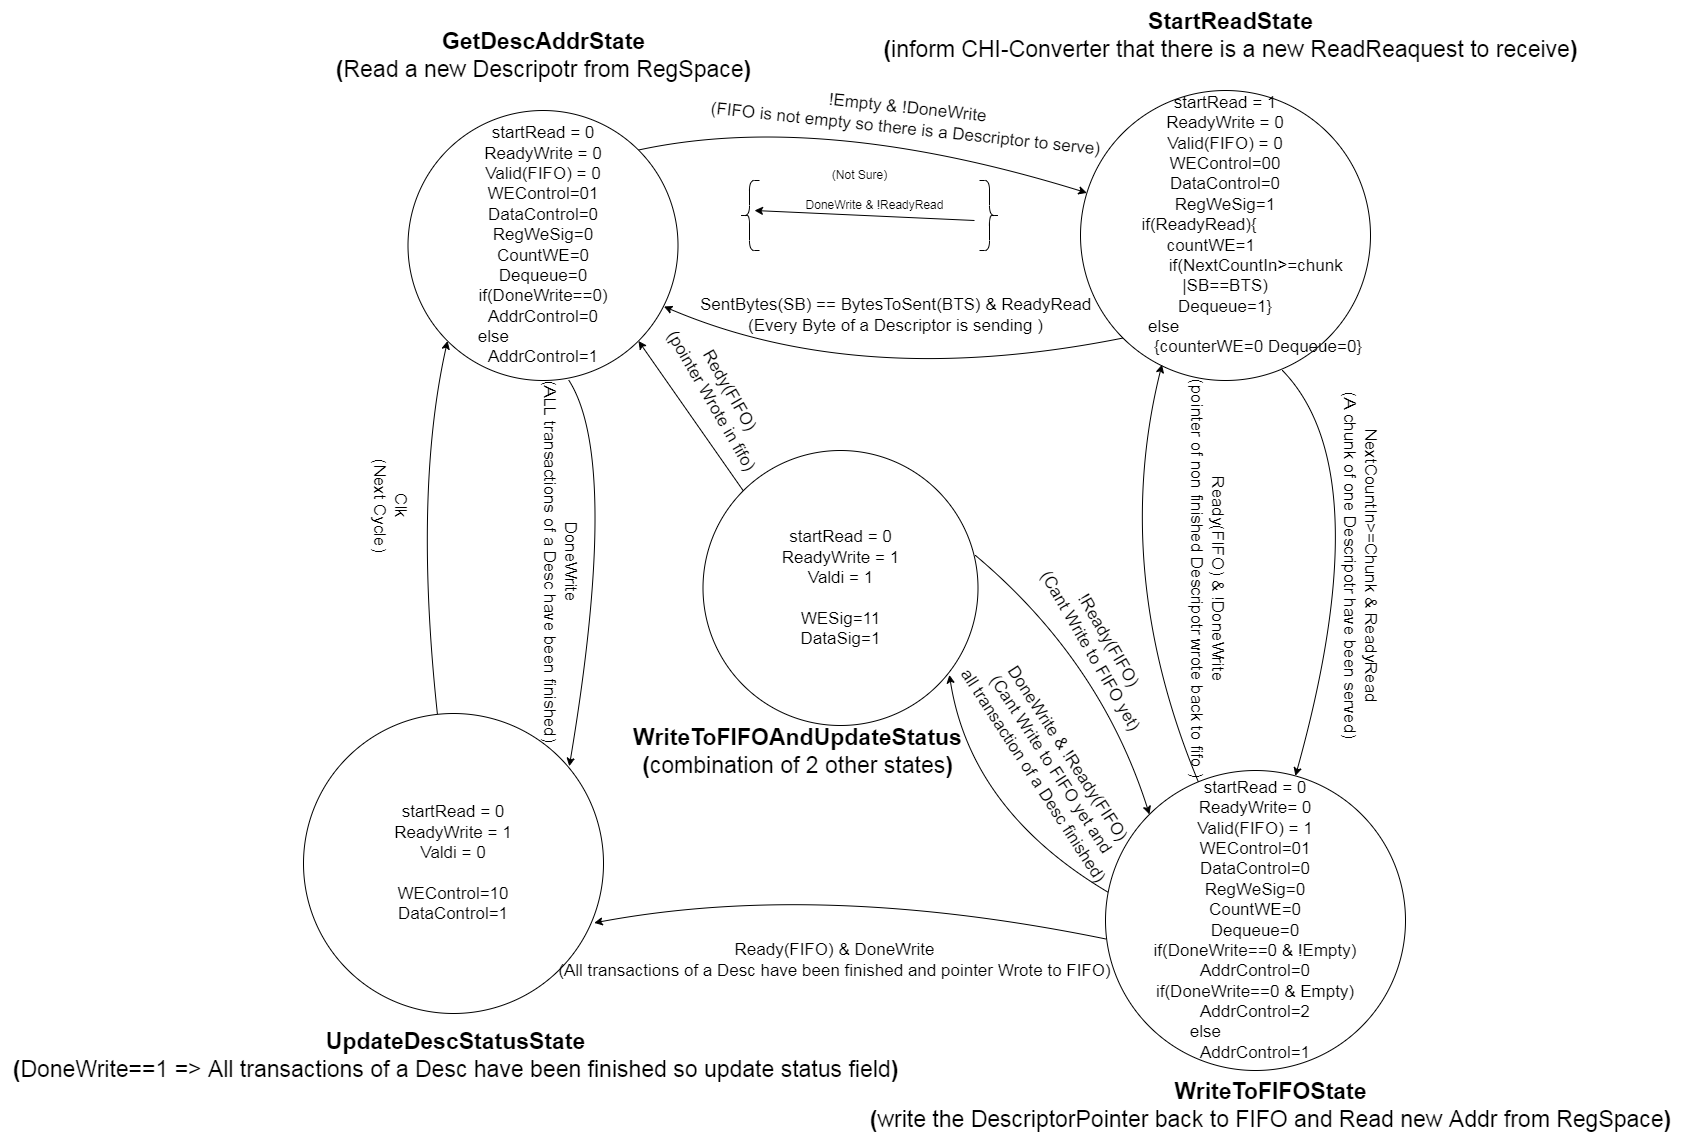

The diagram above was exported from draw.io. Its source (the exported page's mxGraphModel, read from the mxfile embedded in the PNG):
<mxGraphModel dx="2858" dy="2166" grid="1" gridSize="10" guides="1" tooltips="1" connect="1" arrows="1" fold="1" page="1" pageScale="1" pageWidth="827" pageHeight="1169" math="0" shadow="0">
  <root>
    <mxCell id="0" />
    <mxCell id="1" parent="0" />
    <mxCell id="1PTF73BAnkKrx9LMiIwm-1" value="&lt;font style=&quot;font-size: 17px;&quot;&gt;startRead = 0&lt;br&gt;ReadyWrite = 0&lt;br&gt;Valid(FIFO) = 0&lt;br&gt;WEControl=01&lt;br&gt;DataControl=0&lt;br&gt;RegWeSig=0&lt;br&gt;CountWE=0&lt;br&gt;Dequeue=0&lt;br&gt;if(DoneWrite==0)&lt;br&gt;AddrControl=0&lt;br&gt;else&amp;nbsp; &amp;nbsp; &amp;nbsp; &amp;nbsp; &amp;nbsp; &amp;nbsp; &amp;nbsp; &amp;nbsp; &amp;nbsp; &amp;nbsp; &amp;nbsp;&lt;br&gt;AddrControl=1&lt;/font&gt;" style="ellipse;whiteSpace=wrap;html=1;aspect=fixed;" parent="1" vertex="1">
      <mxGeometry x="-22.5" y="50" width="270" height="270" as="geometry" />
    </mxCell>
    <mxCell id="1PTF73BAnkKrx9LMiIwm-53" style="edgeStyle=none;rounded=0;orthogonalLoop=1;jettySize=auto;html=1;" parent="1" edge="1">
      <mxGeometry relative="1" as="geometry">
        <mxPoint x="324" y="150" as="targetPoint" />
        <mxPoint x="544" y="160" as="sourcePoint" />
      </mxGeometry>
    </mxCell>
    <mxCell id="1PTF73BAnkKrx9LMiIwm-2" value="&lt;font style=&quot;font-size: 17px;&quot;&gt;startRead = 1&lt;br&gt;ReadyWrite = 0&lt;br&gt;Valid(FIFO) = 0&lt;br&gt;WEControl=00&lt;br&gt;DataControl=0&lt;br&gt;RegWeSig=1&lt;br&gt;if(ReadyRead){&amp;nbsp; &amp;nbsp; &amp;nbsp; &amp;nbsp; &amp;nbsp; &amp;nbsp;&lt;br&gt;&amp;nbsp; countWE=1&amp;nbsp; &amp;nbsp; &amp;nbsp; &amp;nbsp;&amp;nbsp;&lt;br&gt;&amp;nbsp; &amp;nbsp; &amp;nbsp; &amp;nbsp; &amp;nbsp; &amp;nbsp; &amp;nbsp;if(NextCountIn&amp;gt;=chunk |SB==BTS)&lt;br&gt;Dequeue=1}&lt;br&gt;&amp;nbsp;else&amp;nbsp; &amp;nbsp; &amp;nbsp; &amp;nbsp; &amp;nbsp; &amp;nbsp; &amp;nbsp; &amp;nbsp; &amp;nbsp; &amp;nbsp; &amp;nbsp; &amp;nbsp; &amp;nbsp; &amp;nbsp;&lt;br&gt;&amp;nbsp; &amp;nbsp; &amp;nbsp; &amp;nbsp; &amp;nbsp; &amp;nbsp; &amp;nbsp; &amp;nbsp;{counterWE=0 Dequeue=0}&amp;nbsp; &amp;nbsp; &amp;nbsp; &amp;nbsp; &amp;nbsp; &amp;nbsp; &amp;nbsp; &amp;nbsp; &amp;nbsp; &amp;nbsp; &amp;nbsp; &amp;nbsp; &amp;nbsp; &amp;nbsp; &amp;nbsp; &amp;nbsp; &amp;nbsp; &amp;nbsp; &amp;nbsp;&amp;nbsp;&lt;/font&gt;" style="ellipse;whiteSpace=wrap;html=1;aspect=fixed;" parent="1" vertex="1">
      <mxGeometry x="650" y="30" width="290" height="290" as="geometry" />
    </mxCell>
    <mxCell id="1PTF73BAnkKrx9LMiIwm-51" style="rounded=0;orthogonalLoop=1;jettySize=auto;html=1;exitX=0;exitY=0;exitDx=0;exitDy=0;entryX=1;entryY=1;entryDx=0;entryDy=0;" parent="1" source="1PTF73BAnkKrx9LMiIwm-5" target="1PTF73BAnkKrx9LMiIwm-1" edge="1">
      <mxGeometry relative="1" as="geometry" />
    </mxCell>
    <mxCell id="1PTF73BAnkKrx9LMiIwm-5" value="&lt;font style=&quot;font-size: 17px;&quot;&gt;startRead = 0&lt;br&gt;ReadyWrite = 1&lt;br&gt;Valdi = 1&lt;br&gt;&lt;br&gt;WESig=11&lt;br&gt;DataSig=1&lt;/font&gt;" style="ellipse;whiteSpace=wrap;html=1;aspect=fixed;" parent="1" vertex="1">
      <mxGeometry x="272.5" y="390" width="275" height="275" as="geometry" />
    </mxCell>
    <mxCell id="1PTF73BAnkKrx9LMiIwm-6" value="&lt;font style=&quot;font-size: 23px;&quot;&gt;&lt;b&gt;GetDescAddrState&lt;br&gt;(&lt;/b&gt;Read a new Descripotr from RegSpace&lt;b&gt;)&lt;br&gt;&lt;/b&gt;&lt;/font&gt;" style="text;html=1;align=center;verticalAlign=middle;resizable=0;points=[];autosize=1;strokeColor=none;fillColor=none;" parent="1" vertex="1">
      <mxGeometry x="-107.5" y="-40" width="440" height="70" as="geometry" />
    </mxCell>
    <mxCell id="1PTF73BAnkKrx9LMiIwm-7" value="&lt;b style=&quot;font-size: 23px;&quot;&gt;StartReadState&lt;br&gt;(&lt;/b&gt;&lt;span style=&quot;font-size: 23px;&quot;&gt;inform CHI-Converter that there is a new ReadReaquest to receive&lt;/span&gt;&lt;b style=&quot;font-size: 23px;&quot;&gt;)&lt;br&gt;&lt;/b&gt;" style="text;html=1;align=center;verticalAlign=middle;resizable=0;points=[];autosize=1;strokeColor=none;fillColor=none;" parent="1" vertex="1">
      <mxGeometry x="440" y="-60" width="720" height="70" as="geometry" />
    </mxCell>
    <mxCell id="1PTF73BAnkKrx9LMiIwm-9" value="&lt;b style=&quot;font-size: 23px;&quot;&gt;&lt;span style=&quot;font-size: 23px;&quot;&gt;UpdateDescStatusState&lt;/span&gt;&lt;br&gt;&lt;font style=&quot;font-size: 23px;&quot;&gt;(&lt;/font&gt;&lt;/b&gt;&lt;font style=&quot;font-size: 23px;&quot;&gt;DoneWrite==1 =&amp;gt;&amp;nbsp;&lt;font style=&quot;font-size: 23px;&quot;&gt;All transactions of a Desc have been finished so update status field&lt;/font&gt;&lt;/font&gt;&lt;b style=&quot;font-size: 23px;&quot;&gt;)&lt;/b&gt;" style="text;html=1;align=center;verticalAlign=middle;resizable=0;points=[];autosize=1;strokeColor=none;fillColor=none;" parent="1" vertex="1">
      <mxGeometry x="-430" y="960" width="910" height="70" as="geometry" />
    </mxCell>
    <mxCell id="1PTF73BAnkKrx9LMiIwm-10" value="&lt;b style=&quot;font-size: 23px;&quot;&gt;WriteToFIFOState&lt;br&gt;(&lt;/b&gt;&lt;span style=&quot;font-size: 23px;&quot;&gt;write the DescriptorPointer back to FIFO and Read new Addr from RegSpace&lt;/span&gt;&lt;b style=&quot;font-size: 23px;&quot;&gt;)&lt;/b&gt;" style="text;html=1;align=center;verticalAlign=middle;resizable=0;points=[];autosize=1;strokeColor=none;fillColor=none;" parent="1" vertex="1">
      <mxGeometry x="430" y="1010" width="820" height="70" as="geometry" />
    </mxCell>
    <mxCell id="1PTF73BAnkKrx9LMiIwm-11" value="&lt;b style=&quot;font-size: 23px;&quot;&gt;WriteToFIFOAndUpdateStatus&lt;br&gt;(&lt;/b&gt;&lt;span style=&quot;font-size: 23px;&quot;&gt;combination of 2 other states&lt;/span&gt;&lt;b style=&quot;font-size: 23px;&quot;&gt;)&lt;br&gt;&lt;/b&gt;" style="text;html=1;align=center;verticalAlign=middle;resizable=0;points=[];autosize=1;strokeColor=none;fillColor=none;" parent="1" vertex="1">
      <mxGeometry x="192" y="656" width="350" height="70" as="geometry" />
    </mxCell>
    <mxCell id="1PTF73BAnkKrx9LMiIwm-12" value="" style="curved=1;endArrow=classic;html=1;rounded=0;exitX=1;exitY=0;exitDx=0;exitDy=0;" parent="1" source="1PTF73BAnkKrx9LMiIwm-1" target="1PTF73BAnkKrx9LMiIwm-2" edge="1">
      <mxGeometry width="50" height="50" relative="1" as="geometry">
        <mxPoint x="220" y="80" as="sourcePoint" />
        <mxPoint x="270" y="30" as="targetPoint" />
        <Array as="points">
          <mxPoint x="390" y="50" />
        </Array>
      </mxGeometry>
    </mxCell>
    <mxCell id="1PTF73BAnkKrx9LMiIwm-13" value="&lt;font style=&quot;font-size: 17px;&quot;&gt;!Empty &amp;amp; !DoneWrite&lt;br&gt;(FIFO is not empty so there is a Descriptor to serve)&lt;br&gt;&lt;/font&gt;" style="text;html=1;align=center;verticalAlign=middle;resizable=0;points=[];autosize=1;strokeColor=none;fillColor=none;rotation=6;" parent="1" vertex="1">
      <mxGeometry x="270.5" y="33" width="410" height="50" as="geometry" />
    </mxCell>
    <mxCell id="1PTF73BAnkKrx9LMiIwm-14" value="" style="curved=1;endArrow=classic;html=1;rounded=0;entryX=0.948;entryY=0.726;entryDx=0;entryDy=0;entryPerimeter=0;exitX=0;exitY=1;exitDx=0;exitDy=0;" parent="1" source="1PTF73BAnkKrx9LMiIwm-2" target="1PTF73BAnkKrx9LMiIwm-1" edge="1">
      <mxGeometry width="50" height="50" relative="1" as="geometry">
        <mxPoint x="160.07999999999993" y="118.52999999999997" as="sourcePoint" />
        <mxPoint x="494.94000000000005" y="94.41999999999996" as="targetPoint" />
        <Array as="points">
          <mxPoint x="430" y="330" />
        </Array>
      </mxGeometry>
    </mxCell>
    <mxCell id="1PTF73BAnkKrx9LMiIwm-22" value="&lt;font style=&quot;font-size: 17px;&quot;&gt;startRead = 0&lt;br&gt;ReadyWrite = 1&lt;br&gt;Valdi = 0&lt;br&gt;&lt;br&gt;WEControl=10&lt;br&gt;DataControl=1&lt;/font&gt;" style="ellipse;whiteSpace=wrap;html=1;aspect=fixed;" parent="1" vertex="1">
      <mxGeometry x="-127" y="653" width="300" height="300" as="geometry" />
    </mxCell>
    <mxCell id="1PTF73BAnkKrx9LMiIwm-23" value="&lt;font style=&quot;font-size: 17px;&quot;&gt;startRead = 0&lt;br&gt;ReadyWrite= 0&lt;br&gt;Valid(FIFO) = 1&lt;br&gt;WEControl=01&lt;br&gt;DataControl=0&lt;br&gt;RegWeSig=0&lt;br&gt;CountWE=0&lt;br&gt;Dequeue=0&lt;br&gt;if(DoneWrite==0 &amp;amp; !Empty)&lt;br&gt;AddrControl=0&lt;br&gt;if(DoneWrite==0 &amp;amp; Empty)&lt;br&gt;AddrControl=2&lt;br&gt;else&amp;nbsp; &amp;nbsp; &amp;nbsp; &amp;nbsp; &amp;nbsp; &amp;nbsp; &amp;nbsp; &amp;nbsp; &amp;nbsp; &amp;nbsp; &amp;nbsp;&lt;br&gt;AddrControl=1&lt;/font&gt;" style="ellipse;whiteSpace=wrap;html=1;aspect=fixed;" parent="1" vertex="1">
      <mxGeometry x="675" y="710" width="300" height="300" as="geometry" />
    </mxCell>
    <mxCell id="1PTF73BAnkKrx9LMiIwm-26" value="&lt;font style=&quot;font-size: 17px;&quot;&gt;SentBytes(SB) == BytesToSent(BTS) &amp;amp; ReadyRead&lt;br&gt;(Every Byte of a Descriptor is sending )&lt;br&gt;&lt;/font&gt;" style="text;html=1;align=center;verticalAlign=middle;resizable=0;points=[];autosize=1;strokeColor=none;fillColor=none;" parent="1" vertex="1">
      <mxGeometry x="260" y="230" width="410" height="50" as="geometry" />
    </mxCell>
    <mxCell id="1PTF73BAnkKrx9LMiIwm-28" value="" style="curved=1;endArrow=classic;html=1;rounded=0;exitX=0.695;exitY=0.964;exitDx=0;exitDy=0;exitPerimeter=0;" parent="1" source="1PTF73BAnkKrx9LMiIwm-2" target="1PTF73BAnkKrx9LMiIwm-23" edge="1">
      <mxGeometry width="50" height="50" relative="1" as="geometry">
        <mxPoint x="629.9962120245873" y="220.7537879754127" as="sourcePoint" />
        <mxPoint x="879.4198198774097" y="235.23295222282218" as="targetPoint" />
        <Array as="points">
          <mxPoint x="950" y="410" />
        </Array>
      </mxGeometry>
    </mxCell>
    <mxCell id="1PTF73BAnkKrx9LMiIwm-29" value="" style="curved=1;endArrow=classic;html=1;rounded=0;entryX=0.281;entryY=0.945;entryDx=0;entryDy=0;entryPerimeter=0;" parent="1" source="1PTF73BAnkKrx9LMiIwm-23" target="1PTF73BAnkKrx9LMiIwm-2" edge="1">
      <mxGeometry width="50" height="50" relative="1" as="geometry">
        <mxPoint x="619.06" y="602.5999999999999" as="sourcePoint" />
        <mxPoint x="580.9899999999998" y="253.49" as="targetPoint" />
        <Array as="points">
          <mxPoint x="680" y="510" />
        </Array>
      </mxGeometry>
    </mxCell>
    <mxCell id="1PTF73BAnkKrx9LMiIwm-31" value="&lt;font style=&quot;font-size: 17px;&quot;&gt;NextCountIn&amp;gt;=Chunk &amp;amp; ReadyRead&lt;br&gt;(A chunk of one Descripotr have been served)&lt;br&gt;&lt;/font&gt;" style="text;html=1;align=center;verticalAlign=middle;resizable=0;points=[];autosize=1;strokeColor=none;fillColor=none;rotation=90;" parent="1" vertex="1">
      <mxGeometry x="745" y="480" width="370" height="50" as="geometry" />
    </mxCell>
    <mxCell id="1PTF73BAnkKrx9LMiIwm-34" value="&lt;font style=&quot;font-size: 17px;&quot;&gt;Ready(FIFO) &amp;amp; !DoneWrite&lt;br&gt;(pointer of non finished Descripotr wrote back to fifo )&lt;/font&gt;" style="text;html=1;align=center;verticalAlign=middle;resizable=0;points=[];autosize=1;strokeColor=none;fillColor=none;rotation=90;" parent="1" vertex="1">
      <mxGeometry x="567" y="493" width="420" height="50" as="geometry" />
    </mxCell>
    <mxCell id="1PTF73BAnkKrx9LMiIwm-40" value="" style="curved=1;endArrow=classic;html=1;rounded=0;entryX=0.969;entryY=0.698;entryDx=0;entryDy=0;entryPerimeter=0;exitX=0.003;exitY=0.562;exitDx=0;exitDy=0;exitPerimeter=0;" parent="1" source="1PTF73BAnkKrx9LMiIwm-23" target="1PTF73BAnkKrx9LMiIwm-22" edge="1">
      <mxGeometry width="50" height="50" relative="1" as="geometry">
        <mxPoint x="561.5037879754127" y="759.2462120245873" as="sourcePoint" />
        <mxPoint x="189.9962120245873" y="759.2462120245873" as="targetPoint" />
        <Array as="points">
          <mxPoint x="390" y="820" />
        </Array>
      </mxGeometry>
    </mxCell>
    <mxCell id="1PTF73BAnkKrx9LMiIwm-41" value="&lt;font style=&quot;font-size: 17px;&quot;&gt;Ready(FIFO) &amp;amp; DoneWrite&lt;br&gt;(All transactions of a Desc have been finished and pointer Wrote to FIFO)&lt;br&gt;&lt;/font&gt;" style="text;html=1;align=center;verticalAlign=middle;resizable=0;points=[];autosize=1;strokeColor=none;fillColor=none;" parent="1" vertex="1">
      <mxGeometry x="114" y="875" width="580" height="50" as="geometry" />
    </mxCell>
    <mxCell id="1PTF73BAnkKrx9LMiIwm-43" value="" style="curved=1;endArrow=classic;html=1;rounded=0;entryX=0.886;entryY=0.176;entryDx=0;entryDy=0;entryPerimeter=0;exitX=0.595;exitY=0.998;exitDx=0;exitDy=0;exitPerimeter=0;" parent="1" source="1PTF73BAnkKrx9LMiIwm-1" target="1PTF73BAnkKrx9LMiIwm-22" edge="1">
      <mxGeometry width="50" height="50" relative="1" as="geometry">
        <mxPoint x="128.94999999999982" y="263.99000000000007" as="sourcePoint" />
        <mxPoint x="139.2651116120378" y="602.6999076564359" as="targetPoint" />
        <Array as="points">
          <mxPoint x="190" y="400" />
        </Array>
      </mxGeometry>
    </mxCell>
    <mxCell id="1PTF73BAnkKrx9LMiIwm-44" value="" style="curved=1;endArrow=classic;html=1;rounded=0;entryX=0;entryY=1;entryDx=0;entryDy=0;" parent="1" source="1PTF73BAnkKrx9LMiIwm-22" target="1PTF73BAnkKrx9LMiIwm-1" edge="1">
      <mxGeometry width="50" height="50" relative="1" as="geometry">
        <mxPoint x="66.92000000000007" y="602.05" as="sourcePoint" />
        <mxPoint x="42.01000000000022" y="260.00000000000006" as="targetPoint" />
        <Array as="points">
          <mxPoint x="-17" y="431.55" />
        </Array>
      </mxGeometry>
    </mxCell>
    <mxCell id="1PTF73BAnkKrx9LMiIwm-45" value="&lt;font style=&quot;font-size: 17px;&quot;&gt;DoneWrite&lt;br&gt;(ALL transactions of a Desc have been finished)&lt;br&gt;&lt;/font&gt;" style="text;html=1;align=center;verticalAlign=middle;resizable=0;points=[];autosize=1;strokeColor=none;fillColor=none;rotation=90;" parent="1" vertex="1">
      <mxGeometry x="-60" y="476" width="380" height="50" as="geometry" />
    </mxCell>
    <mxCell id="1PTF73BAnkKrx9LMiIwm-46" value="&lt;font style=&quot;font-size: 17px;&quot;&gt;Clk&lt;br&gt;(Next Cycle)&lt;br&gt;&lt;/font&gt;" style="text;html=1;align=center;verticalAlign=middle;resizable=0;points=[];autosize=1;strokeColor=none;fillColor=none;rotation=90;" parent="1" vertex="1">
      <mxGeometry x="-100" y="420" width="120" height="50" as="geometry" />
    </mxCell>
    <mxCell id="1PTF73BAnkKrx9LMiIwm-47" value="" style="curved=1;endArrow=classic;html=1;rounded=0;entryX=0.896;entryY=0.816;entryDx=0;entryDy=0;exitX=0.009;exitY=0.406;exitDx=0;exitDy=0;exitPerimeter=0;entryPerimeter=0;" parent="1" source="1PTF73BAnkKrx9LMiIwm-23" target="1PTF73BAnkKrx9LMiIwm-5" edge="1">
      <mxGeometry width="50" height="50" relative="1" as="geometry">
        <mxPoint x="566.2339069168415" y="752.5145180621603" as="sourcePoint" />
        <mxPoint x="177.78174593052017" y="782.7817459305202" as="targetPoint" />
        <Array as="points">
          <mxPoint x="540" y="750" />
        </Array>
      </mxGeometry>
    </mxCell>
    <mxCell id="1PTF73BAnkKrx9LMiIwm-48" value="" style="curved=1;endArrow=classic;html=1;rounded=0;entryX=0;entryY=0;entryDx=0;entryDy=0;exitX=0.99;exitY=0.381;exitDx=0;exitDy=0;exitPerimeter=0;" parent="1" source="1PTF73BAnkKrx9LMiIwm-5" target="1PTF73BAnkKrx9LMiIwm-23" edge="1">
      <mxGeometry width="50" height="50" relative="1" as="geometry">
        <mxPoint x="551.98" y="682.46" as="sourcePoint" />
        <mxPoint x="421.94000000000005" y="538.5999999999999" as="targetPoint" />
        <Array as="points">
          <mxPoint x="670" y="600" />
        </Array>
      </mxGeometry>
    </mxCell>
    <mxCell id="1PTF73BAnkKrx9LMiIwm-49" value="&lt;font style=&quot;font-size: 17px;&quot;&gt;DoneWrite &amp;amp; !Ready(FIFO)&lt;br&gt;(Cant Write to FIFO yet and&lt;br&gt;all transaction of a Desc finished)&lt;br&gt;&lt;/font&gt;" style="text;html=1;align=center;verticalAlign=middle;resizable=0;points=[];autosize=1;strokeColor=none;fillColor=none;rotation=57;" parent="1" vertex="1">
      <mxGeometry x="485" y="669" width="270" height="70" as="geometry" />
    </mxCell>
    <mxCell id="1PTF73BAnkKrx9LMiIwm-50" value="&lt;font style=&quot;font-size: 17px;&quot;&gt;!Ready(FIFO)&lt;br&gt;(Cant Write to FIFO yet)&lt;br&gt;&lt;/font&gt;" style="text;html=1;align=center;verticalAlign=middle;resizable=0;points=[];autosize=1;strokeColor=none;fillColor=none;rotation=60;" parent="1" vertex="1">
      <mxGeometry x="569" y="560" width="200" height="50" as="geometry" />
    </mxCell>
    <mxCell id="1PTF73BAnkKrx9LMiIwm-52" value="&lt;font style=&quot;font-size: 17px;&quot;&gt;Redy(FIFO)&lt;br&gt;(pointer Wrote in fifo)&lt;br&gt;&lt;/font&gt;" style="text;html=1;align=center;verticalAlign=middle;resizable=0;points=[];autosize=1;strokeColor=none;fillColor=none;rotation=60;" parent="1" vertex="1">
      <mxGeometry x="200" y="310" width="180" height="50" as="geometry" />
    </mxCell>
    <mxCell id="1PTF73BAnkKrx9LMiIwm-54" value="" style="shape=curlyBracket;whiteSpace=wrap;html=1;rounded=1;size=0.5;" parent="1" vertex="1">
      <mxGeometry x="309" y="120" width="20" height="70" as="geometry" />
    </mxCell>
    <mxCell id="1PTF73BAnkKrx9LMiIwm-55" value="" style="shape=curlyBracket;whiteSpace=wrap;html=1;rounded=1;flipH=1;size=0.5;" parent="1" vertex="1">
      <mxGeometry x="549" y="120" width="20" height="70" as="geometry" />
    </mxCell>
    <mxCell id="1PTF73BAnkKrx9LMiIwm-56" value="DoneWrite &amp;amp; !ReadyRead" style="text;html=1;align=center;verticalAlign=middle;resizable=0;points=[];autosize=1;strokeColor=none;fillColor=none;rotation=0;" parent="1" vertex="1">
      <mxGeometry x="364" y="130" width="160" height="30" as="geometry" />
    </mxCell>
    <mxCell id="1PTF73BAnkKrx9LMiIwm-57" value="(Not Sure)" style="text;html=1;align=center;verticalAlign=middle;resizable=0;points=[];autosize=1;strokeColor=none;fillColor=none;" parent="1" vertex="1">
      <mxGeometry x="389" y="100" width="80" height="30" as="geometry" />
    </mxCell>
  </root>
</mxGraphModel>